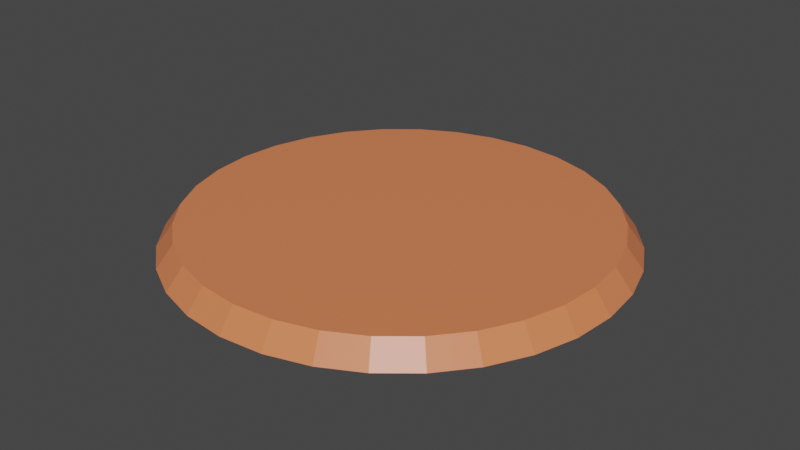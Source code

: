 # Source: palttform.blend  (saved by Blender 2.81.16; exported with 4.5.12 LTS)
import bpy
from mathutils import Matrix  # noqa: F401  (used for matrix-valued properties, if any)

bpy.ops.wm.read_factory_settings(use_empty=True)
scene = bpy.context.scene
scene.name = 'Scene'

# ---- collections
col_collection = bpy.data.collections.new('Collection'); scene.collection.children.link(col_collection)

# ---- materials (node trees are filled in below, after node groups)
mat_material = bpy.data.materials.new('Material')
mat_material.alpha_threshold = 0.0
mat_material.use_transparent_shadow = False
mat_material.line_color = (0.0, 0.0, 0.0, 1.0)

# ---- material node trees
mat_material.use_nodes = True; mat_material.node_tree.nodes.clear()
_N = mat_material.node_tree.nodes; _L = mat_material.node_tree.links
n0 = _N.new('ShaderNodeOutputMaterial'); n0.name = 'Material Output'; n0.location = (300, 300)
n1 = _N.new('ShaderNodeBsdfPrincipled'); n1.name = 'Principled BSDF'; n1.location = (10, 300)
n1.distribution = 'GGX'
n1.subsurface_method = 'BURLEY'
n1.inputs[0].default_value = (0.8, 0.2227, 0.09072, 1.0)
n1.inputs[2].default_value = 0.4
n1.inputs[3].default_value = 1.45
n1.inputs[27].default_value = (0.0, 0.0, 0.0, 1.0)
n1.inputs[28].default_value = 1.0
_L.new(n1.outputs[0], n0.inputs[0])
n0.is_active_output = True

# ---- world
world_world = bpy.data.worlds.new('World'); scene.world = world_world
world_world.use_nodes = True; world_world.node_tree.nodes.clear()
_N = world_world.node_tree.nodes; _L = world_world.node_tree.links
n0 = _N.new('ShaderNodeOutputWorld'); n0.name = 'World Output'; n0.location = (300, 300)
n1 = _N.new('ShaderNodeBackground'); n1.name = 'Background'; n1.location = (10, 300)
n1.inputs[0].default_value = (0.05088, 0.05088, 0.05088, 1.0)
_L.new(n1.outputs[0], n0.inputs[0])
n0.is_active_output = True
world_world.color = (0.05088, 0.05088, 0.05088)
world_world.use_sun_shadow = False
world_world.sun_shadow_jitter_overblur = 0.0

# ---- meshes
me_cylinder = bpy.data.meshes.new('Cylinder')
me_cylinder.from_pydata([(0.0, -1.0, -20.0), (0.0, 1.0, -18.52), (3.613, 1.0, -18.16), (3.902, -1.0, -19.62), (7.087, 1.0, -17.11), (7.654, -1.0, -18.48), (10.29, 1.0, -15.4), (11.11, -1.0, -16.63), (13.09, 1.0, -13.09), (14.14, -1.0, -14.14), (15.4, 1.0, -10.29), (16.63, -1.0, -11.11), (17.11, 1.0, -7.087), (18.48, -1.0, -7.654), (18.16, 1.0, -3.613), (19.62, -1.0, -3.902), (18.52, 1.0, -2e-06), (20.0, -1.0, -2e-06), (18.16, 1.0, 3.613), (19.62, -1.0, 3.902), (17.11, 1.0, 7.087), (18.48, -1.0, 7.654), (15.4, 1.0, 10.29), (16.63, -1.0, 11.11), (13.09, 1.0, 13.09), (14.14, -1.0, 14.14), (10.29, 1.0, 15.4), (11.11, -1.0, 16.63), (7.087, 1.0, 17.11), (7.654, -1.0, 18.48), (3.613, 1.0, 18.16), (3.902, -1.0, 19.62), (-6e-06, 1.0, 18.52), (-7e-06, -1.0, 20.0), (-3.613, 1.0, 18.16), (-3.902, -1.0, 19.62), (-7.087, 1.0, 17.11), (-7.654, -1.0, 18.48), (-10.29, 1.0, 15.4), (-11.11, -1.0, 16.63), (-13.09, 1.0, 13.09), (-14.14, -1.0, 14.14), (-15.4, 1.0, 10.29), (-16.63, -1.0, 11.11), (-17.11, 1.0, 7.087), (-18.48, -1.0, 7.654), (-18.16, 1.0, 3.613), (-19.62, -1.0, 3.902), (-18.52, 1.0, -1.8e-05), (-20.0, -1.0, -1.9e-05), (-18.16, 1.0, -3.613), (-19.62, -1.0, -3.902), (-17.11, 1.0, -7.087), (-18.48, -1.0, -7.654), (-15.4, 1.0, -10.29), (-16.63, -1.0, -11.11), (-13.09, 1.0, -13.1), (-14.14, -1.0, -14.14), (-10.29, 1.0, -15.4), (-11.11, -1.0, -16.63), (-7.087, 1.0, -17.11), (-7.654, -1.0, -18.48), (-3.613, 1.0, -18.16), (-3.902, -1.0, -19.62)], [], [(0, 1, 2, 3), (3, 2, 4, 5), (5, 4, 6, 7), (7, 6, 8, 9), (9, 8, 10, 11), (11, 10, 12, 13), (13, 12, 14, 15), (15, 14, 16, 17), (17, 16, 18, 19), (19, 18, 20, 21), (21, 20, 22, 23), (23, 22, 24, 25), (25, 24, 26, 27), (27, 26, 28, 29), (29, 28, 30, 31), (31, 30, 32, 33), (33, 32, 34, 35), (35, 34, 36, 37), (37, 36, 38, 39), (39, 38, 40, 41), (41, 40, 42, 43), (43, 42, 44, 45), (45, 44, 46, 47), (47, 46, 48, 49), (49, 48, 50, 51), (51, 50, 52, 53), (53, 52, 54, 55), (55, 54, 56, 57), (57, 56, 58, 59), (59, 58, 60, 61), (2, 1, 62, 60, 58, 56, 54, 52, 50, 48, 46, 44, 42, 40, 38, 36, 34, 32, 30, 28, 26, 24, 22, 20, 18, 16, 14, 12, 10, 8, 6, 4), (61, 60, 62, 63), (63, 62, 1, 0), (0, 3, 5, 7, 9, 11, 13, 15, 17, 19, 21, 23, 25, 27, 29, 31, 33, 35, 37, 39, 41, 43, 45, 47, 49, 51, 53, 55, 57, 59, 61, 63)])
me_cylinder.polygons.foreach_set('use_smooth', [True] * 34)
_k = set([(0, 1), (0, 3), (0, 63), (1, 2), (1, 62), (2, 3), (2, 4), (3, 5), (4, 5), (4, 6), (5, 7), (6, 7), (6, 8), (7, 9), (8, 9), (8, 10), (9, 11), (10, 11), (10, 12), (11, 13), (12, 13), (12, 14), (13, 15), (14, 15), (14, 16), (15, 17), (16, 17), (16, 18), (17, 19), (18, 19), (18, 20), (19, 21), (20, 21), (20, 22), (21, 23), (22, 23), (22, 24), (23, 25), (24, 25), (24, 26), (25, 27), (26, 27), (26, 28), (27, 29), (28, 29), (28, 30), (29, 31), (30, 31), (30, 32), (31, 33), (32, 33), (32, 34), (33, 35), (34, 35), (34, 36), (35, 37), (36, 37), (36, 38), (37, 39), (38, 39), (38, 40), (39, 41), (40, 41), (40, 42), (41, 43), (42, 43), (42, 44), (43, 45), (44, 45), (44, 46), (45, 47), (46, 47), (46, 48), (47, 49), (48, 49), (48, 50), (49, 51), (50, 51), (50, 52), (51, 53), (52, 53), (52, 54), (53, 55), (54, 55), (54, 56), (55, 57), (56, 57), (56, 58), (57, 59), (58, 59), (58, 60), (59, 61), (60, 61), (60, 62), (61, 63), (62, 63)])
me_cylinder.attributes.new('sharp_edge', 'BOOLEAN', 'EDGE').data.foreach_set('value', [ (min(e.vertices), max(e.vertices)) in _k for e in me_cylinder.edges])
_uv = me_cylinder.uv_layers.new(name='UVMap')
_uv.uv.foreach_set('vector', [1.0, 0.5, 1.0, 1.0, 0.9688, 1.0, 0.9688, 0.5, 0.9688, 0.5, 0.9688, 1.0, 0.9375, 1.0, 0.9375, 0.5, 0.9375, 0.5, 0.9375, 1.0, 0.9062, 1.0, 0.9062, 0.5, 0.9062, 0.5, 0.9062, 1.0, 0.875, 1.0, 0.875, 0.5, 0.875, 0.5, 0.875, 1.0, 0.8438, 1.0, 0.8438, 0.5, 0.8438, 0.5, 0.8438, 1.0, 0.8125, 1.0, 0.8125, 0.5, 0.8125, 0.5, 0.8125, 1.0, 0.7812, 1.0, 0.7812, 0.5, 0.7812, 0.5, 0.7812, 1.0, 0.75, 1.0, 0.75, 0.5, 0.75, 0.5, 0.75, 1.0, 0.7188, 1.0, 0.7188, 0.5, 0.7188, 0.5, 0.7188, 1.0, 0.6875, 1.0, 0.6875, 0.5, 0.6875, 0.5, 0.6875, 1.0, 0.6562, 1.0, 0.6562, 0.5, 0.6562, 0.5, 0.6562, 1.0, 0.625, 1.0, 0.625, 0.5, 0.625, 0.5, 0.625, 1.0, 0.5938, 1.0, 0.5938, 0.5, 0.5938, 0.5, 0.5938, 1.0, 0.5625, 1.0, 0.5625, 0.5, 0.5625, 0.5, 0.5625, 1.0, 0.5312, 1.0, 0.5312, 0.5, 0.5312, 0.5, 0.5312, 1.0, 0.5, 1.0, 0.5, 0.5, 0.5, 0.5, 0.5, 1.0, 0.4688, 1.0, 0.4688, 0.5, 0.4688, 0.5, 0.4688, 1.0, 0.4375, 1.0, 0.4375, 0.5, 0.4375, 0.5, 0.4375, 1.0, 0.4062, 1.0, 0.4062, 0.5, 0.4062, 0.5, 0.4062, 1.0, 0.375, 1.0, 0.375, 0.5, 0.375, 0.5, 0.375, 1.0, 0.3438, 1.0, 0.3438, 0.5, 0.3438, 0.5, 0.3438, 1.0, 0.3125, 1.0, 0.3125, 0.5, 0.3125, 0.5, 0.3125, 1.0, 0.2812, 1.0, 0.2812, 0.5, 0.2812, 0.5, 0.2812, 1.0, 0.25, 1.0, 0.25, 0.5, 0.25, 0.5, 0.25, 1.0, 0.2188, 1.0, 0.2188, 0.5, 0.2188, 0.5, 0.2188, 1.0, 0.1875, 1.0, 0.1875, 0.5, 0.1875, 0.5, 0.1875, 1.0, 0.1562, 1.0, 0.1562, 0.5, 0.1562, 0.5, 0.1562, 1.0, 0.125, 1.0, 0.125, 0.5, 0.125, 0.5, 0.125, 1.0, 0.09375, 1.0, 0.09375, 0.5, 0.09375, 0.5, 0.09375, 1.0, 0.0625, 1.0, 0.0625, 0.5, 0.2968, 0.4854, 0.25, 0.49, 0.2032, 0.4854, 0.1582, 0.4717, 0.1167, 0.4496, 0.08029, 0.4197, 0.05045, 0.3833, 0.02827, 0.3418, 0.01461, 0.2968, 0.01, 0.25, 0.01461, 0.2032, 0.02827, 0.1582, 0.05045, 0.1167, 0.08029, 0.08029, 0.1167, 0.05045, 0.1582, 0.02827, 0.2032, 0.01461, 0.25, 0.01, 0.2968, 0.01461, 0.3418, 0.02827, 0.3833, 0.05045, 0.4197, 0.08029, 0.4496, 0.1167, 0.4717, 0.1582, 0.4854, 0.2032, 0.49, 0.25, 0.4854, 0.2968, 0.4717, 0.3418, 0.4496, 0.3833, 0.4197, 0.4197, 0.3833, 0.4496, 0.3418, 0.4717, 0.0625, 0.5, 0.0625, 1.0, 0.03125, 1.0, 0.03125, 0.5, 0.03125, 0.5, 0.03125, 1.0, 0.0, 1.0, 0.0, 0.5, 0.75, 0.49, 0.7968, 0.4854, 0.8418, 0.4717, 0.8833, 0.4496, 0.9197, 0.4197, 0.9496, 0.3833, 0.9717, 0.3418, 0.9854, 0.2968, 0.99, 0.25, 0.9854, 0.2032, 0.9717, 0.1582, 0.9496, 0.1167, 0.9197, 0.08029, 0.8833, 0.05045, 0.8418, 0.02827, 0.7968, 0.01461, 0.75, 0.01, 0.7032, 0.01461, 0.6582, 0.02827, 0.6167, 0.05045, 0.5803, 0.08029, 0.5504, 0.1167, 0.5283, 0.1582, 0.5146, 0.2032, 0.51, 0.25, 0.5146, 0.2968, 0.5283, 0.3418, 0.5504, 0.3833, 0.5803, 0.4197, 0.6167, 0.4496, 0.6582, 0.4717, 0.7032, 0.4854])
me_cylinder.materials.append(mat_material)
me_cylinder.use_remesh_fix_poles = True
me_cylinder.use_remesh_preserve_attributes = False
me_cylinder.use_mirror_vertex_groups = False
me_cylinder.update()
me_cylinder.normals_split_custom_set([tuple(v) for v in zip(*[iter([0.07891, 0.5932, -0.8012, 0.07891, 0.5932, -0.8012, 0.07891, 0.5932, -0.8012, 0.07891, 0.5932, -0.8012, 0.2337, 0.5932, -0.7704, 0.2337, 0.5932, -0.7704, 0.2337, 0.5932, -0.7704, 0.2337, 0.5932, -0.7704, 0.3795, 0.5932, -0.71, 0.3795, 0.5932, -0.71, 0.3795, 0.5932, -0.71, 0.3795, 0.5932, -0.71, 0.5107, 0.5932, -0.6223, 0.5107, 0.5932, -0.6223, 0.5107, 0.5932, -0.6223, 0.5107, 0.5932, -0.6223, 0.6223, 0.5932, -0.5107, 0.6223, 0.5932, -0.5107, 0.6223, 0.5932, -0.5107, 0.6223, 0.5932, -0.5107, 0.71, 0.5932, -0.3795, 0.71, 0.5932, -0.3795, 0.71, 0.5932, -0.3795, 0.71, 0.5932, -0.3795, 0.7704, 0.5932, -0.2337, 0.7704, 0.5932, -0.2337, 0.7704, 0.5932, -0.2337, 0.7704, 0.5932, -0.2337, 0.8012, 0.5932, -0.07891, 0.8012, 0.5932, -0.07891, 0.8012, 0.5932, -0.07891, 0.8012, 0.5932, -0.07891, 0.8012, 0.5932, 0.07891, 0.8012, 0.5932, 0.07891, 0.8012, 0.5932, 0.07891, 0.8012, 0.5932, 0.07891, 0.7704, 0.5932, 0.2337, 0.7704, 0.5932, 0.2337, 0.7704, 0.5932, 0.2337, 0.7704, 0.5932, 0.2337, 0.71, 0.5932, 0.3795, 0.71, 0.5932, 0.3795, 0.71, 0.5932, 0.3795, 0.71, 0.5932, 0.3795, 0.6223, 0.5932, 0.5107, 0.6223, 0.5932, 0.5107, 0.6223, 0.5932, 0.5107, 0.6223, 0.5932, 0.5107, 0.5107, 0.5932, 0.6223, 0.5107, 0.5932, 0.6223, 0.5107, 0.5932, 0.6223, 0.5107, 0.5932, 0.6223, 0.3795, 0.5932, 0.71, 0.3795, 0.5932, 0.71, 0.3795, 0.5932, 0.71, 0.3795, 0.5932, 0.71, 0.2337, 0.5932, 0.7704, 0.2337, 0.5932, 0.7704, 0.2337, 0.5932, 0.7704, 0.2337, 0.5932, 0.7704, 0.07891, 0.5932, 0.8012, 0.07891, 0.5932, 0.8012, 0.07891, 0.5932, 0.8012, 0.07891, 0.5932, 0.8012, -0.07891, 0.5932, 0.8012, -0.07891, 0.5932, 0.8012, -0.07891, 0.5932, 0.8012, -0.07891, 0.5932, 0.8012, -0.2337, 0.5932, 0.7704, -0.2337, 0.5932, 0.7704, -0.2337, 0.5932, 0.7704, -0.2337, 0.5932, 0.7704, -0.3795, 0.5932, 0.71, -0.3795, 0.5932, 0.71, -0.3795, 0.5932, 0.71, -0.3795, 0.5932, 0.71, -0.5107, 0.5932, 0.6223, -0.5107, 0.5932, 0.6223, -0.5107, 0.5932, 0.6223, -0.5107, 0.5932, 0.6223, -0.6223, 0.5932, 0.5107, -0.6223, 0.5932, 0.5107, -0.6223, 0.5932, 0.5107, -0.6223, 0.5932, 0.5107, -0.71, 0.5932, 0.3795, -0.71, 0.5932, 0.3795, -0.71, 0.5932, 0.3795, -0.71, 0.5932, 0.3795, -0.7704, 0.5932, 0.2337, -0.7704, 0.5932, 0.2337, -0.7704, 0.5932, 0.2337, -0.7704, 0.5932, 0.2337, -0.8012, 0.5932, 0.07891, -0.8012, 0.5932, 0.07891, -0.8012, 0.5932, 0.07891, -0.8012, 0.5932, 0.07891, -0.8012, 0.5932, -0.07891, -0.8012, 0.5932, -0.07891, -0.8012, 0.5932, -0.07891, -0.8012, 0.5932, -0.07891, -0.7704, 0.5932, -0.2337, -0.7704, 0.5932, -0.2337, -0.7704, 0.5932, -0.2337, -0.7704, 0.5932, -0.2337, -0.71, 0.5932, -0.3795, -0.71, 0.5932, -0.3795, -0.71, 0.5932, -0.3795, -0.71, 0.5932, -0.3795, -0.6223, 0.5932, -0.5107, -0.6223, 0.5932, -0.5107, -0.6223, 0.5932, -0.5107, -0.6223, 0.5932, -0.5107, -0.5107, 0.5932, -0.6223, -0.5107, 0.5932, -0.6223, -0.5107, 0.5932, -0.6223, -0.5107, 0.5932, -0.6223, -0.3795, 0.5932, -0.71, -0.3795, 0.5932, -0.71, -0.3795, 0.5932, -0.71, -0.3795, 0.5932, -0.71, 0.0, 1.0, 1.782e-09, 0.0, 1.0, 1.782e-09, 0.0, 1.0, 1.782e-09, 0.0, 1.0, 1.782e-09, 0.0, 1.0, 1.782e-09, 0.0, 1.0, 1.782e-09, 0.0, 1.0, 1.782e-09, 0.0, 1.0, 1.782e-09, 0.0, 1.0, 1.782e-09, 0.0, 1.0, 1.782e-09, 0.0, 1.0, 1.782e-09, 0.0, 1.0, 1.782e-09, 0.0, 1.0, 1.782e-09, 0.0, 1.0, 1.782e-09, 0.0, 1.0, 1.782e-09, 0.0, 1.0, 1.782e-09, 0.0, 1.0, 1.782e-09, 0.0, 1.0, 1.782e-09, 0.0, 1.0, 1.782e-09, 0.0, 1.0, 1.782e-09, 0.0, 1.0, 1.782e-09, 0.0, 1.0, 1.782e-09, 0.0, 1.0, 1.782e-09, 0.0, 1.0, 1.782e-09, 0.0, 1.0, 1.782e-09, 0.0, 1.0, 1.782e-09, 0.0, 1.0, 1.782e-09, 0.0, 1.0, 1.782e-09, 0.0, 1.0, 1.782e-09, 0.0, 1.0, 1.782e-09, 0.0, 1.0, 1.782e-09, 0.0, 1.0, 1.782e-09, -0.2337, 0.5932, -0.7704, -0.2337, 0.5932, -0.7704, -0.2337, 0.5932, -0.7704, -0.2337, 0.5932, -0.7704, -0.07891, 0.5932, -0.8012, -0.07891, 0.5932, -0.8012, -0.07891, 0.5932, -0.8012, -0.07891, 0.5932, -0.8012, 0.0, -1.0, -5.729e-10, 0.0, -1.0, -5.729e-10, 0.0, -1.0, -5.729e-10, 0.0, -1.0, -5.729e-10, 0.0, -1.0, -5.729e-10, 0.0, -1.0, -5.729e-10, 0.0, -1.0, -5.729e-10, 0.0, -1.0, -5.729e-10, 0.0, -1.0, -5.729e-10, 0.0, -1.0, -5.729e-10, 0.0, -1.0, -5.729e-10, 0.0, -1.0, -5.729e-10, 0.0, -1.0, -5.729e-10, 0.0, -1.0, -5.729e-10, 0.0, -1.0, -5.729e-10, 0.0, -1.0, -5.729e-10, 0.0, -1.0, -5.729e-10, 0.0, -1.0, -5.729e-10, 0.0, -1.0, -5.729e-10, 0.0, -1.0, -5.729e-10, 0.0, -1.0, -5.729e-10, 0.0, -1.0, -5.729e-10, 0.0, -1.0, -5.729e-10, 0.0, -1.0, -5.729e-10, 0.0, -1.0, -5.729e-10, 0.0, -1.0, -5.729e-10, 0.0, -1.0, -5.729e-10, 0.0, -1.0, -5.729e-10, 0.0, -1.0, -5.729e-10, 0.0, -1.0, -5.729e-10, 0.0, -1.0, -5.729e-10, 0.0, -1.0, -5.729e-10])] * 3)])

# ---- objects
ob_cylinder = bpy.data.objects.new('Cylinder', me_cylinder)

# ---- transforms, parenting, visibility, modifiers, constraints
ob_cylinder.location = (0.0, 0.0, 0.0)
ob_cylinder.rotation_euler = (1.571, -0.0, 0.0)
ob_cylinder.lineart.crease_threshold = 0.0

# ---- collection membership
col_collection.objects.link(ob_cylinder)

# ---- scene / render settings (as saved in the file)
scene.frame_start = 1; scene.frame_end = 250; scene.frame_set(1)
scene.render.engine = 'BLENDER_EEVEE_NEXT'
scene.cycles.use_denoising = False
scene.cycles.samples = 128
scene.cycles.sampling_pattern = 'TABULATED_SOBOL'
scene.cycles.use_adaptive_sampling = False
scene.cycles.use_light_tree = False
scene.view_settings.view_transform = 'Filmic'
bpy.context.view_layer.update()

# ---- added for rendering (the .blend has no active camera and no usable light): camera, sun
cam_auto = bpy.data.cameras.new('AutoCamera')
cam_auto.lens = 50.0
cam_auto.sensor_width = 36.0
cam_auto.clip_end = 1000.0
ob_auto_camera = bpy.data.objects.new('AutoCamera', cam_auto)
scene.collection.objects.link(ob_auto_camera)
ob_auto_camera.location = (52.3713, -62.8456, 41.897)
ob_auto_camera.rotation_euler = (1.09748, -7.21219e-08, 0.694738)
scene.camera = ob_auto_camera
light_auto_sun = bpy.data.lights.new('AutoSun', 'SUN')
light_auto_sun.energy = 3.0
light_auto_sun.angle = 0.0523599
ob_auto_sun = bpy.data.objects.new('AutoSun', light_auto_sun)
scene.collection.objects.link(ob_auto_sun)
ob_auto_sun.rotation_euler = (0.872665, 0.174533, 0.523599)
bpy.context.view_layer.update()
